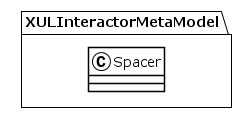

The diagram above was rendered by PlantUML. Its source (embedded in the PNG):
@startuml
!theme plain
package XULInteractorMetaModel {
class Spacer {
}
}
@enduml